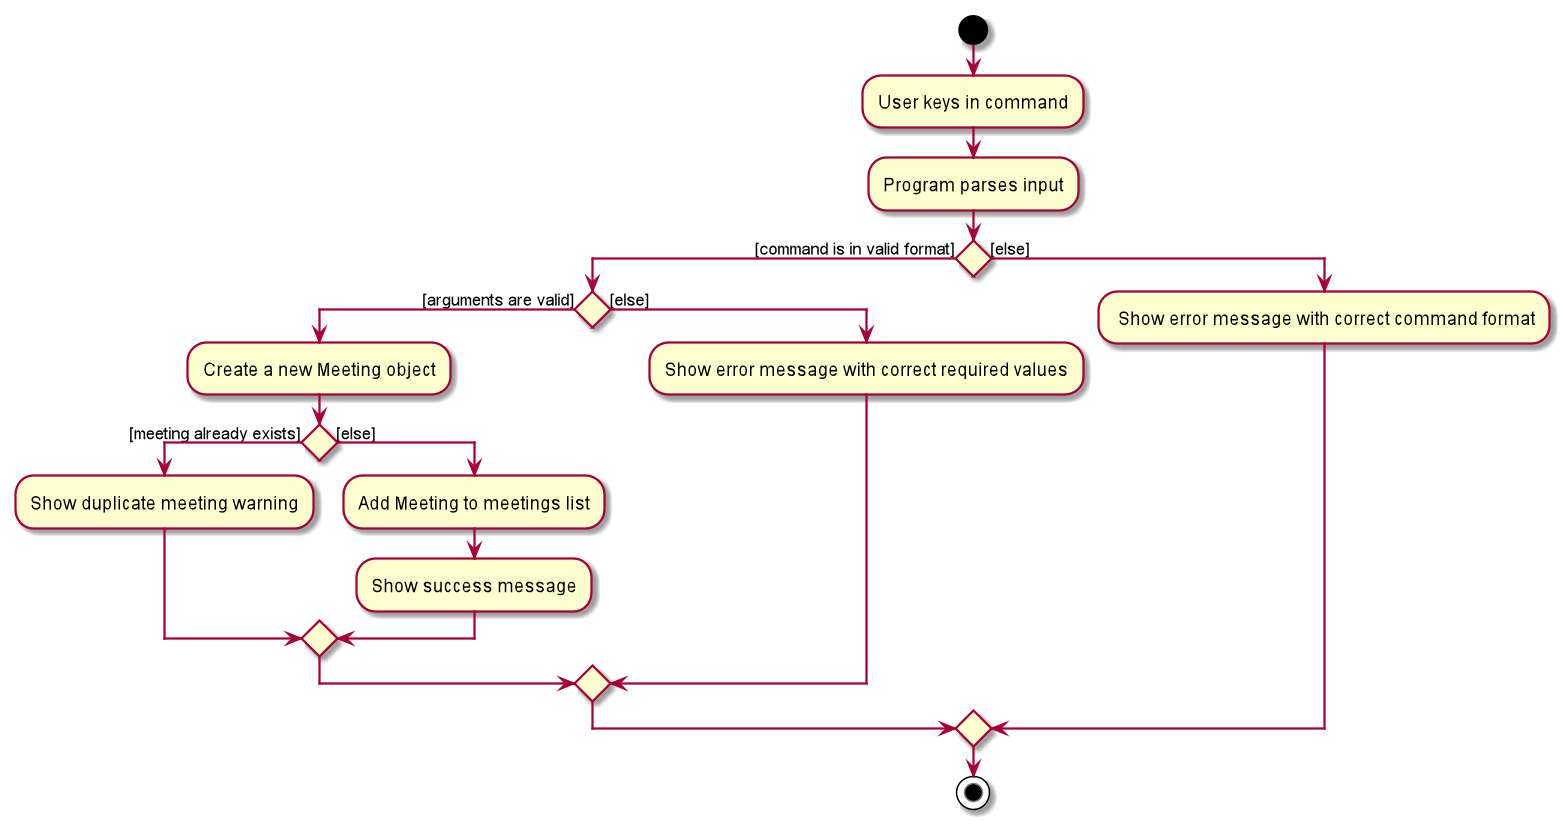

The diagram above was rendered by PlantUML. Its source (embedded in the PNG):
@startuml
start
:User keys in command;


:Program parses input;

if () then ([command is in valid format])
    if () then ([arguments are valid])
        :Create a new Meeting object;
        if () then ([meeting already exists])
            :Show duplicate meeting warning;
        else ([else])
            :Add Meeting to meetings list;
            :Show success message;
        endif
    else ([else])
        :Show error message with correct required values;
    endif
else ([else])
    : Show error message with correct command format;
endif

stop
@enduml